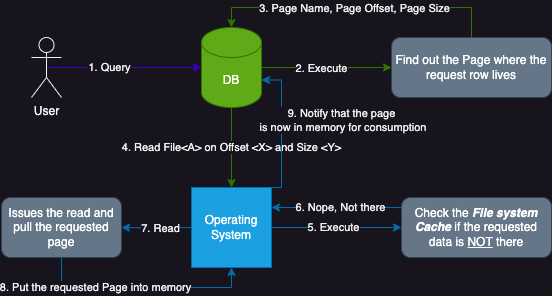

The diagram above was exported from draw.io. Its source (the exported page's mxGraphModel, read from the mxfile embedded in the PNG):
<mxGraphModel dx="682" dy="445" grid="1" gridSize="10" guides="1" tooltips="1" connect="1" arrows="1" fold="1" page="1" pageScale="1" pageWidth="850" pageHeight="1100" math="0" shadow="0">
  <root>
    <mxCell id="0" />
    <mxCell id="1" parent="0" />
    <mxCell id="aPCUpzXsPx5f82PvGYpm-6" style="edgeStyle=orthogonalEdgeStyle;rounded=0;orthogonalLoop=1;jettySize=auto;html=1;exitX=0.5;exitY=0.5;exitDx=0;exitDy=0;exitPerimeter=0;entryX=0;entryY=0.5;entryDx=0;entryDy=0;entryPerimeter=0;fillColor=#6a00ff;strokeColor=#3700CC;" edge="1" parent="1" source="aPCUpzXsPx5f82PvGYpm-1" target="aPCUpzXsPx5f82PvGYpm-5">
      <mxGeometry relative="1" as="geometry">
        <Array as="points">
          <mxPoint x="170" y="130" />
          <mxPoint x="170" y="130" />
        </Array>
      </mxGeometry>
    </mxCell>
    <mxCell id="aPCUpzXsPx5f82PvGYpm-7" value="1. Query" style="edgeLabel;html=1;align=center;verticalAlign=middle;resizable=0;points=[];" vertex="1" connectable="0" parent="aPCUpzXsPx5f82PvGYpm-6">
      <mxGeometry x="-0.1963" relative="1" as="geometry">
        <mxPoint as="offset" />
      </mxGeometry>
    </mxCell>
    <mxCell id="aPCUpzXsPx5f82PvGYpm-1" value="User" style="shape=umlActor;verticalLabelPosition=bottom;verticalAlign=top;html=1;outlineConnect=0;" vertex="1" parent="1">
      <mxGeometry x="40" y="100" width="30" height="60" as="geometry" />
    </mxCell>
    <mxCell id="aPCUpzXsPx5f82PvGYpm-8" style="edgeStyle=orthogonalEdgeStyle;rounded=0;orthogonalLoop=1;jettySize=auto;html=1;entryX=0;entryY=0.5;entryDx=0;entryDy=0;fillColor=#60a917;strokeColor=#2D7600;" edge="1" parent="1" source="aPCUpzXsPx5f82PvGYpm-5" target="aPCUpzXsPx5f82PvGYpm-9">
      <mxGeometry relative="1" as="geometry">
        <mxPoint x="330" y="130" as="targetPoint" />
        <Array as="points" />
      </mxGeometry>
    </mxCell>
    <mxCell id="aPCUpzXsPx5f82PvGYpm-12" value="2. Execute" style="edgeLabel;html=1;align=center;verticalAlign=middle;resizable=0;points=[];" vertex="1" connectable="0" parent="aPCUpzXsPx5f82PvGYpm-8">
      <mxGeometry x="-0.0881" y="-1" relative="1" as="geometry">
        <mxPoint as="offset" />
      </mxGeometry>
    </mxCell>
    <mxCell id="aPCUpzXsPx5f82PvGYpm-13" value="4. Read File&amp;lt;A&amp;gt; on Offset &amp;lt;X&amp;gt; and Size &amp;lt;Y&amp;gt;" style="edgeStyle=orthogonalEdgeStyle;rounded=0;orthogonalLoop=1;jettySize=auto;html=1;fillColor=#60a917;strokeColor=#2D7600;" edge="1" parent="1" source="aPCUpzXsPx5f82PvGYpm-5" target="aPCUpzXsPx5f82PvGYpm-14">
      <mxGeometry relative="1" as="geometry">
        <mxPoint x="240" y="230" as="targetPoint" />
        <mxPoint as="offset" />
      </mxGeometry>
    </mxCell>
    <mxCell id="aPCUpzXsPx5f82PvGYpm-5" value="DB" style="shape=cylinder3;whiteSpace=wrap;html=1;boundedLbl=1;backgroundOutline=1;size=15;fillColor=#60a917;fontColor=#ffffff;strokeColor=#2D7600;" vertex="1" parent="1">
      <mxGeometry x="210" y="90" width="60" height="80" as="geometry" />
    </mxCell>
    <mxCell id="aPCUpzXsPx5f82PvGYpm-10" style="edgeStyle=orthogonalEdgeStyle;rounded=0;orthogonalLoop=1;jettySize=auto;html=1;entryX=0.5;entryY=0;entryDx=0;entryDy=0;entryPerimeter=0;exitX=0.5;exitY=0;exitDx=0;exitDy=0;fillColor=#60a917;strokeColor=#2D7600;" edge="1" parent="1" source="aPCUpzXsPx5f82PvGYpm-9" target="aPCUpzXsPx5f82PvGYpm-5">
      <mxGeometry relative="1" as="geometry">
        <Array as="points">
          <mxPoint x="480" y="70" />
          <mxPoint x="240" y="70" />
        </Array>
      </mxGeometry>
    </mxCell>
    <mxCell id="aPCUpzXsPx5f82PvGYpm-11" value="3. Page Name, Page Offset, Page Size" style="edgeLabel;html=1;align=center;verticalAlign=middle;resizable=0;points=[];" vertex="1" connectable="0" parent="aPCUpzXsPx5f82PvGYpm-10">
      <mxGeometry x="0.164" y="1" relative="1" as="geometry">
        <mxPoint x="21" as="offset" />
      </mxGeometry>
    </mxCell>
    <mxCell id="aPCUpzXsPx5f82PvGYpm-9" value="Find out the Page where the request row lives" style="rounded=1;whiteSpace=wrap;html=1;fillColor=#647687;fontColor=#ffffff;strokeColor=#314354;" vertex="1" parent="1">
      <mxGeometry x="400" y="100" width="160" height="60" as="geometry" />
    </mxCell>
    <mxCell id="aPCUpzXsPx5f82PvGYpm-16" style="edgeStyle=orthogonalEdgeStyle;rounded=0;orthogonalLoop=1;jettySize=auto;html=1;fillColor=#1ba1e2;strokeColor=#006EAF;" edge="1" parent="1" source="aPCUpzXsPx5f82PvGYpm-14" target="aPCUpzXsPx5f82PvGYpm-17">
      <mxGeometry relative="1" as="geometry">
        <mxPoint x="360" y="290" as="targetPoint" />
      </mxGeometry>
    </mxCell>
    <mxCell id="aPCUpzXsPx5f82PvGYpm-20" value="5. Execute" style="edgeLabel;html=1;align=center;verticalAlign=middle;resizable=0;points=[];" vertex="1" connectable="0" parent="aPCUpzXsPx5f82PvGYpm-16">
      <mxGeometry x="0.1351" y="-1" relative="1" as="geometry">
        <mxPoint x="-12" y="-1" as="offset" />
      </mxGeometry>
    </mxCell>
    <mxCell id="aPCUpzXsPx5f82PvGYpm-21" style="edgeStyle=orthogonalEdgeStyle;rounded=0;orthogonalLoop=1;jettySize=auto;html=1;fillColor=#1ba1e2;strokeColor=#006EAF;" edge="1" parent="1" target="aPCUpzXsPx5f82PvGYpm-22">
      <mxGeometry relative="1" as="geometry">
        <mxPoint x="160" y="290" as="targetPoint" />
        <mxPoint x="200" y="290" as="sourcePoint" />
      </mxGeometry>
    </mxCell>
    <mxCell id="aPCUpzXsPx5f82PvGYpm-23" value="7. Read" style="edgeLabel;html=1;align=center;verticalAlign=middle;resizable=0;points=[];" vertex="1" connectable="0" parent="aPCUpzXsPx5f82PvGYpm-21">
      <mxGeometry x="-0.1286" relative="1" as="geometry">
        <mxPoint as="offset" />
      </mxGeometry>
    </mxCell>
    <mxCell id="aPCUpzXsPx5f82PvGYpm-27" style="edgeStyle=orthogonalEdgeStyle;rounded=0;orthogonalLoop=1;jettySize=auto;html=1;exitX=0.75;exitY=0;exitDx=0;exitDy=0;entryX=1;entryY=0;entryDx=0;entryDy=52.5;entryPerimeter=0;fillColor=#1ba1e2;strokeColor=#006EAF;" edge="1" parent="1" source="aPCUpzXsPx5f82PvGYpm-14" target="aPCUpzXsPx5f82PvGYpm-5">
      <mxGeometry relative="1" as="geometry">
        <Array as="points">
          <mxPoint x="290" y="250" />
          <mxPoint x="290" y="142" />
        </Array>
      </mxGeometry>
    </mxCell>
    <mxCell id="aPCUpzXsPx5f82PvGYpm-29" value="9. Notify that the page&lt;br&gt;&amp;nbsp;is now in memory for consumption" style="edgeLabel;html=1;align=center;verticalAlign=middle;resizable=0;points=[];" vertex="1" connectable="0" parent="aPCUpzXsPx5f82PvGYpm-27">
      <mxGeometry x="0.2426" y="-2" relative="1" as="geometry">
        <mxPoint x="58" as="offset" />
      </mxGeometry>
    </mxCell>
    <mxCell id="aPCUpzXsPx5f82PvGYpm-14" value="Operating System" style="whiteSpace=wrap;html=1;aspect=fixed;fillColor=#1ba1e2;fontColor=#ffffff;strokeColor=#006EAF;" vertex="1" parent="1">
      <mxGeometry x="200" y="250" width="80" height="80" as="geometry" />
    </mxCell>
    <mxCell id="aPCUpzXsPx5f82PvGYpm-18" style="edgeStyle=orthogonalEdgeStyle;rounded=0;orthogonalLoop=1;jettySize=auto;html=1;entryX=1;entryY=0.25;entryDx=0;entryDy=0;fillColor=#1ba1e2;strokeColor=#006EAF;" edge="1" parent="1" source="aPCUpzXsPx5f82PvGYpm-17" target="aPCUpzXsPx5f82PvGYpm-14">
      <mxGeometry relative="1" as="geometry">
        <Array as="points">
          <mxPoint x="360" y="270" />
          <mxPoint x="360" y="270" />
        </Array>
      </mxGeometry>
    </mxCell>
    <mxCell id="aPCUpzXsPx5f82PvGYpm-19" value="6. Nope, Not there" style="edgeLabel;html=1;align=center;verticalAlign=middle;resizable=0;points=[];" vertex="1" connectable="0" parent="aPCUpzXsPx5f82PvGYpm-18">
      <mxGeometry x="0.0831" relative="1" as="geometry">
        <mxPoint x="9" as="offset" />
      </mxGeometry>
    </mxCell>
    <mxCell id="aPCUpzXsPx5f82PvGYpm-17" value="Check the &lt;b&gt;&lt;i&gt;File system Cache&lt;/i&gt;&lt;/b&gt; if the requested data is &lt;u&gt;NOT&lt;/u&gt; there" style="rounded=1;whiteSpace=wrap;html=1;fillColor=#647687;fontColor=#ffffff;strokeColor=#314354;" vertex="1" parent="1">
      <mxGeometry x="410" y="260" width="150" height="60" as="geometry" />
    </mxCell>
    <mxCell id="aPCUpzXsPx5f82PvGYpm-25" style="edgeStyle=orthogonalEdgeStyle;rounded=0;orthogonalLoop=1;jettySize=auto;html=1;entryX=0.5;entryY=1;entryDx=0;entryDy=0;fillColor=#1ba1e2;strokeColor=#006EAF;" edge="1" parent="1" source="aPCUpzXsPx5f82PvGYpm-22" target="aPCUpzXsPx5f82PvGYpm-14">
      <mxGeometry relative="1" as="geometry">
        <Array as="points">
          <mxPoint x="70" y="350" />
          <mxPoint x="240" y="350" />
        </Array>
      </mxGeometry>
    </mxCell>
    <mxCell id="aPCUpzXsPx5f82PvGYpm-26" value="8. Put the requested Page into memory" style="edgeLabel;html=1;align=center;verticalAlign=middle;resizable=0;points=[];" vertex="1" connectable="0" parent="aPCUpzXsPx5f82PvGYpm-25">
      <mxGeometry x="-0.417" relative="1" as="geometry">
        <mxPoint as="offset" />
      </mxGeometry>
    </mxCell>
    <mxCell id="aPCUpzXsPx5f82PvGYpm-22" value="Issues the read and pull the requested page" style="rounded=1;whiteSpace=wrap;html=1;fillColor=#647687;fontColor=#ffffff;strokeColor=#314354;" vertex="1" parent="1">
      <mxGeometry x="10" y="260" width="120" height="60" as="geometry" />
    </mxCell>
  </root>
</mxGraphModel>